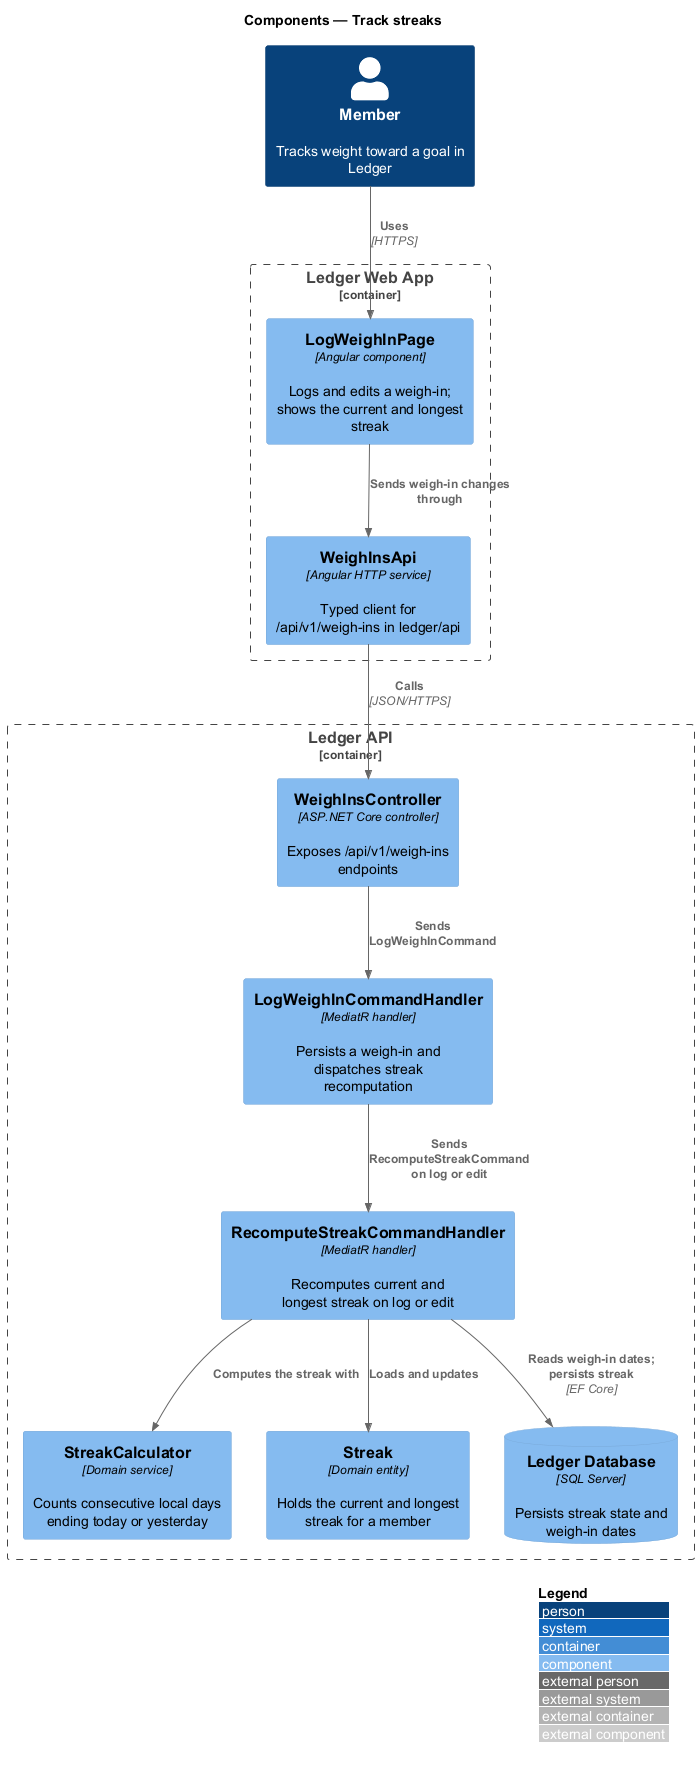

The diagram above was rendered by PlantUML. Its source (embedded in the PNG):
@startuml
!include <C4/C4_Component>
LAYOUT_WITH_LEGEND()
title Components — Track streaks

Person(member, "Member", "Tracks weight toward a goal in Ledger")

Container_Boundary(web, "Ledger Web App") {
  Component(page, "LogWeighInPage", "Angular component", "Logs and edits a weigh-in; shows the current and longest streak")
  Component(client, "WeighInsApi", "Angular HTTP service", "Typed client for /api/v1/weigh-ins in ledger/api")
}

Container_Boundary(api, "Ledger API") {
  Component(ctrl, "WeighInsController", "ASP.NET Core controller", "Exposes /api/v1/weigh-ins endpoints")
  Component(weighInHandler, "LogWeighInCommandHandler", "MediatR handler", "Persists a weigh-in and dispatches streak recomputation")
  Component(handler, "RecomputeStreakCommandHandler", "MediatR handler", "Recomputes current and longest streak on log or edit")
  Component(calc, "StreakCalculator", "Domain service", "Counts consecutive local days ending today or yesterday")
  Component(entity, "Streak", "Domain entity", "Holds the current and longest streak for a member")
  ComponentDb(db, "Ledger Database", "SQL Server", "Persists streak state and weigh-in dates")
}

Rel(member, page, "Uses", "HTTPS")
Rel(page, client, "Sends weigh-in changes through")
Rel(client, ctrl, "Calls", "JSON/HTTPS")
Rel(ctrl, weighInHandler, "Sends LogWeighInCommand")
Rel(weighInHandler, handler, "Sends RecomputeStreakCommand on log or edit")
Rel(handler, calc, "Computes the streak with")
Rel(handler, entity, "Loads and updates")
Rel(handler, db, "Reads weigh-in dates; persists streak", "EF Core")
@enduml